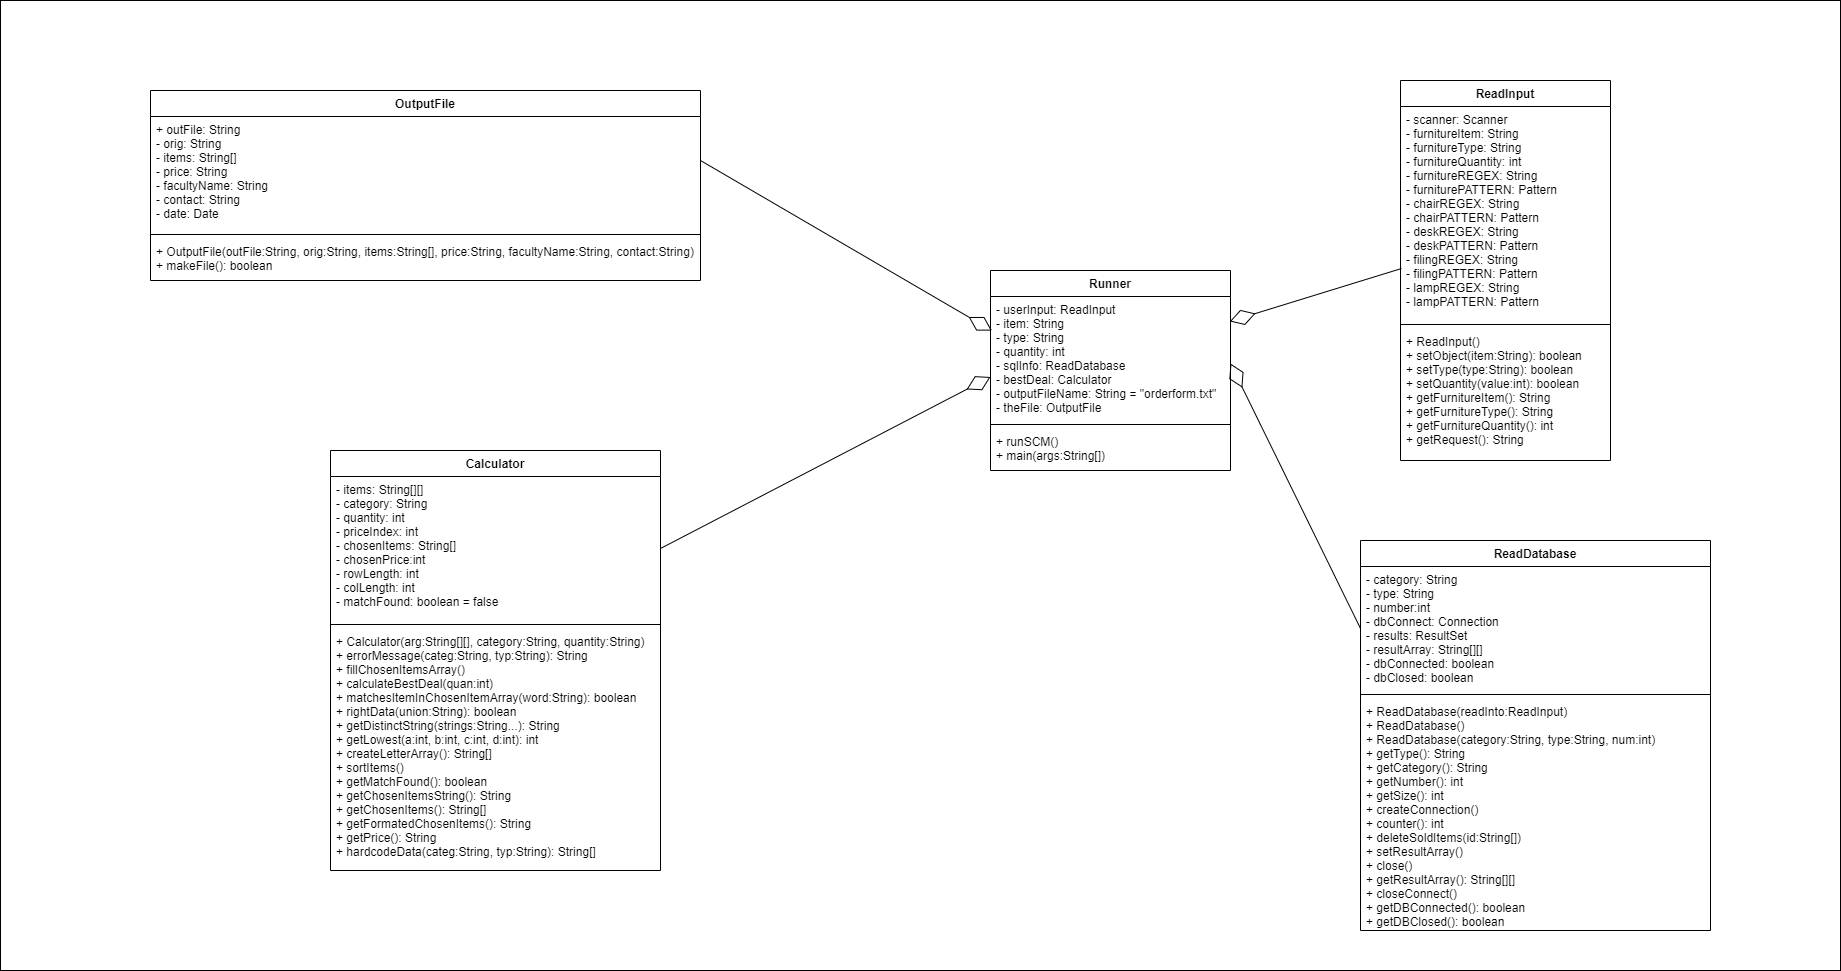

The diagram above was exported from draw.io. Its source (the exported page's mxGraphModel, read from the mxfile embedded in the PNG):
<mxGraphModel dx="2272" dy="762" grid="1" gridSize="10" guides="1" tooltips="1" connect="1" arrows="1" fold="1" page="1" pageScale="1" pageWidth="850" pageHeight="1100" math="0" shadow="0">
  <root>
    <mxCell id="0" />
    <mxCell id="1" parent="0" />
    <mxCell id="ocngrqxyYG4bwmHOJRWq-1" value="" style="rounded=0;whiteSpace=wrap;html=1;" parent="1" vertex="1">
      <mxGeometry x="-600" y="100" width="1840" height="970" as="geometry" />
    </mxCell>
    <mxCell id="wYU7UsYISh37N1DQHW4d-1" value="ReadInput&#10;" style="swimlane;fontStyle=1;align=center;verticalAlign=top;childLayout=stackLayout;horizontal=1;startSize=26;horizontalStack=0;resizeParent=1;resizeParentMax=0;resizeLast=0;collapsible=1;marginBottom=0;" parent="1" vertex="1">
      <mxGeometry x="800" y="180" width="210" height="380" as="geometry" />
    </mxCell>
    <mxCell id="wYU7UsYISh37N1DQHW4d-2" value="- scanner: Scanner&#10;- furnitureItem: String&#10;- furnitureType: String&#10;- furnitureQuantity: int&#10;- furnitureREGEX: String&#10;- furniturePATTERN: Pattern&#10;- chairREGEX: String&#10;- chairPATTERN: Pattern&#10;- deskREGEX: String&#10;- deskPATTERN: Pattern&#10;- filingREGEX: String&#10;- filingPATTERN: Pattern&#10;- lampREGEX: String&#10;- lampPATTERN: Pattern" style="text;strokeColor=none;fillColor=none;align=left;verticalAlign=top;spacingLeft=4;spacingRight=4;overflow=hidden;rotatable=0;points=[[0,0.5],[1,0.5]];portConstraint=eastwest;" parent="wYU7UsYISh37N1DQHW4d-1" vertex="1">
      <mxGeometry y="26" width="210" height="214" as="geometry" />
    </mxCell>
    <mxCell id="wYU7UsYISh37N1DQHW4d-3" value="" style="line;strokeWidth=1;fillColor=none;align=left;verticalAlign=middle;spacingTop=-1;spacingLeft=3;spacingRight=3;rotatable=0;labelPosition=right;points=[];portConstraint=eastwest;" parent="wYU7UsYISh37N1DQHW4d-1" vertex="1">
      <mxGeometry y="240" width="210" height="8" as="geometry" />
    </mxCell>
    <mxCell id="wYU7UsYISh37N1DQHW4d-4" value="+ ReadInput()&#10;+ setObject(item:String): boolean&#10;+ setType(type:String): boolean&#10;+ setQuantity(value:int): boolean&#10;+ getFurnitureItem(): String&#10;+ getFurnitureType(): String&#10;+ getFurnitureQuantity(): int&#10;+ getRequest(): String" style="text;strokeColor=none;fillColor=none;align=left;verticalAlign=top;spacingLeft=4;spacingRight=4;overflow=hidden;rotatable=0;points=[[0,0.5],[1,0.5]];portConstraint=eastwest;" parent="wYU7UsYISh37N1DQHW4d-1" vertex="1">
      <mxGeometry y="248" width="210" height="132" as="geometry" />
    </mxCell>
    <mxCell id="wYU7UsYISh37N1DQHW4d-5" value="OutputFile&#10;" style="swimlane;fontStyle=1;align=center;verticalAlign=top;childLayout=stackLayout;horizontal=1;startSize=26;horizontalStack=0;resizeParent=1;resizeParentMax=0;resizeLast=0;collapsible=1;marginBottom=0;" parent="1" vertex="1">
      <mxGeometry x="-450" y="190" width="550" height="190" as="geometry" />
    </mxCell>
    <mxCell id="wYU7UsYISh37N1DQHW4d-6" value="+ outFile: String&#10;- orig: String&#10;- items: String[]&#10;- price: String&#10;- facultyName: String&#10;- contact: String&#10;- date: Date" style="text;strokeColor=none;fillColor=none;align=left;verticalAlign=top;spacingLeft=4;spacingRight=4;overflow=hidden;rotatable=0;points=[[0,0.5],[1,0.5]];portConstraint=eastwest;" parent="wYU7UsYISh37N1DQHW4d-5" vertex="1">
      <mxGeometry y="26" width="550" height="114" as="geometry" />
    </mxCell>
    <mxCell id="wYU7UsYISh37N1DQHW4d-7" value="" style="line;strokeWidth=1;fillColor=none;align=left;verticalAlign=middle;spacingTop=-1;spacingLeft=3;spacingRight=3;rotatable=0;labelPosition=right;points=[];portConstraint=eastwest;" parent="wYU7UsYISh37N1DQHW4d-5" vertex="1">
      <mxGeometry y="140" width="550" height="8" as="geometry" />
    </mxCell>
    <mxCell id="wYU7UsYISh37N1DQHW4d-8" value="+ OutputFile(outFile:String, orig:String, items:String[], price:String, facultyName:String, contact:String)&#10;+ makeFile(): boolean" style="text;strokeColor=none;fillColor=none;align=left;verticalAlign=top;spacingLeft=4;spacingRight=4;overflow=hidden;rotatable=0;points=[[0,0.5],[1,0.5]];portConstraint=eastwest;" parent="wYU7UsYISh37N1DQHW4d-5" vertex="1">
      <mxGeometry y="148" width="550" height="42" as="geometry" />
    </mxCell>
    <mxCell id="wYU7UsYISh37N1DQHW4d-9" value="Calculator" style="swimlane;fontStyle=1;align=center;verticalAlign=top;childLayout=stackLayout;horizontal=1;startSize=26;horizontalStack=0;resizeParent=1;resizeParentMax=0;resizeLast=0;collapsible=1;marginBottom=0;" parent="1" vertex="1">
      <mxGeometry x="-270" y="550" width="330" height="420" as="geometry" />
    </mxCell>
    <mxCell id="wYU7UsYISh37N1DQHW4d-10" value="- items: String[][]&#10;- category: String&#10;- quantity: int&#10;- priceIndex: int&#10;- chosenItems: String[]&#10;- chosenPrice:int&#10;- rowLength: int&#10;- colLength: int&#10;- matchFound: boolean = false" style="text;strokeColor=none;fillColor=none;align=left;verticalAlign=top;spacingLeft=4;spacingRight=4;overflow=hidden;rotatable=0;points=[[0,0.5],[1,0.5]];portConstraint=eastwest;" parent="wYU7UsYISh37N1DQHW4d-9" vertex="1">
      <mxGeometry y="26" width="330" height="144" as="geometry" />
    </mxCell>
    <mxCell id="wYU7UsYISh37N1DQHW4d-11" value="" style="line;strokeWidth=1;fillColor=none;align=left;verticalAlign=middle;spacingTop=-1;spacingLeft=3;spacingRight=3;rotatable=0;labelPosition=right;points=[];portConstraint=eastwest;" parent="wYU7UsYISh37N1DQHW4d-9" vertex="1">
      <mxGeometry y="170" width="330" height="8" as="geometry" />
    </mxCell>
    <mxCell id="wYU7UsYISh37N1DQHW4d-12" value="+ Calculator(arg:String[][], category:String, quantity:String)&#10;+ errorMessage(categ:String, typ:String): String&#10;+ fillChosenItemsArray()&#10;+ calculateBestDeal(quan:int)&#10;+ matchesItemInChosenItemArray(word:String): boolean&#10;+ rightData(union:String): boolean&#10;+ getDistinctString(strings:String...): String&#10;+ getLowest(a:int, b:int, c:int, d:int): int&#10;+ createLetterArray(): String[]&#10;+ sortItems()&#10;+ getMatchFound(): boolean&#10;+ getChosenItemsString(): String&#10;+ getChosenItems(): String[]&#10;+ getFormatedChosenItems(): String&#10;+ getPrice(): String&#10;+ hardcodeData(categ:String, typ:String): String[]" style="text;strokeColor=none;fillColor=none;align=left;verticalAlign=top;spacingLeft=4;spacingRight=4;overflow=hidden;rotatable=0;points=[[0,0.5],[1,0.5]];portConstraint=eastwest;" parent="wYU7UsYISh37N1DQHW4d-9" vertex="1">
      <mxGeometry y="178" width="330" height="242" as="geometry" />
    </mxCell>
    <mxCell id="wYU7UsYISh37N1DQHW4d-13" value="ReadDatabase" style="swimlane;fontStyle=1;align=center;verticalAlign=top;childLayout=stackLayout;horizontal=1;startSize=26;horizontalStack=0;resizeParent=1;resizeParentMax=0;resizeLast=0;collapsible=1;marginBottom=0;" parent="1" vertex="1">
      <mxGeometry x="760" y="640" width="350" height="390" as="geometry" />
    </mxCell>
    <mxCell id="wYU7UsYISh37N1DQHW4d-14" value="- category: String&#10;- type: String&#10;- number:int&#10;- dbConnect: Connection&#10;- results: ResultSet&#10;- resultArray: String[][]&#10;- dbConnected: boolean&#10;- dbClosed: boolean" style="text;strokeColor=none;fillColor=none;align=left;verticalAlign=top;spacingLeft=4;spacingRight=4;overflow=hidden;rotatable=0;points=[[0,0.5],[1,0.5]];portConstraint=eastwest;" parent="wYU7UsYISh37N1DQHW4d-13" vertex="1">
      <mxGeometry y="26" width="350" height="124" as="geometry" />
    </mxCell>
    <mxCell id="wYU7UsYISh37N1DQHW4d-15" value="" style="line;strokeWidth=1;fillColor=none;align=left;verticalAlign=middle;spacingTop=-1;spacingLeft=3;spacingRight=3;rotatable=0;labelPosition=right;points=[];portConstraint=eastwest;" parent="wYU7UsYISh37N1DQHW4d-13" vertex="1">
      <mxGeometry y="150" width="350" height="8" as="geometry" />
    </mxCell>
    <mxCell id="wYU7UsYISh37N1DQHW4d-16" value="+ ReadDatabase(readInto:ReadInput)&#10;+ ReadDatabase()&#10;+ ReadDatabase(category:String, type:String, num:int)&#10;+ getType(): String&#10;+ getCategory(): String&#10;+ getNumber(): int&#10;+ getSize(): int&#10;+ createConnection()&#10;+ counter(): int&#10;+ deleteSoldItems(id:String[])&#10;+ setResultArray()&#10;+ close()&#10;+ getResultArray(): String[][]&#10;+ closeConnect()&#10;+ getDBConnected(): boolean&#10;+ getDBClosed(): boolean" style="text;strokeColor=none;fillColor=none;align=left;verticalAlign=top;spacingLeft=4;spacingRight=4;overflow=hidden;rotatable=0;points=[[0,0.5],[1,0.5]];portConstraint=eastwest;" parent="wYU7UsYISh37N1DQHW4d-13" vertex="1">
      <mxGeometry y="158" width="350" height="232" as="geometry" />
    </mxCell>
    <mxCell id="wYU7UsYISh37N1DQHW4d-17" value="Runner" style="swimlane;fontStyle=1;align=center;verticalAlign=top;childLayout=stackLayout;horizontal=1;startSize=26;horizontalStack=0;resizeParent=1;resizeParentMax=0;resizeLast=0;collapsible=1;marginBottom=0;" parent="1" vertex="1">
      <mxGeometry x="390" y="370" width="240" height="200" as="geometry" />
    </mxCell>
    <mxCell id="wYU7UsYISh37N1DQHW4d-18" value="- userInput: ReadInput&#10;- item: String&#10;- type: String&#10;- quantity: int&#10;- sqlInfo: ReadDatabase&#10;- bestDeal: Calculator&#10;- outputFileName: String = &quot;orderform.txt&quot;&#10;- theFile: OutputFile&#10;&#10;&#10;" style="text;strokeColor=none;fillColor=none;align=left;verticalAlign=top;spacingLeft=4;spacingRight=4;overflow=hidden;rotatable=0;points=[[0,0.5],[1,0.5]];portConstraint=eastwest;" parent="wYU7UsYISh37N1DQHW4d-17" vertex="1">
      <mxGeometry y="26" width="240" height="124" as="geometry" />
    </mxCell>
    <mxCell id="wYU7UsYISh37N1DQHW4d-19" value="" style="line;strokeWidth=1;fillColor=none;align=left;verticalAlign=middle;spacingTop=-1;spacingLeft=3;spacingRight=3;rotatable=0;labelPosition=right;points=[];portConstraint=eastwest;" parent="wYU7UsYISh37N1DQHW4d-17" vertex="1">
      <mxGeometry y="150" width="240" height="8" as="geometry" />
    </mxCell>
    <mxCell id="wYU7UsYISh37N1DQHW4d-20" value="+ runSCM()&#10;+ main(args:String[])" style="text;strokeColor=none;fillColor=none;align=left;verticalAlign=top;spacingLeft=4;spacingRight=4;overflow=hidden;rotatable=0;points=[[0,0.5],[1,0.5]];portConstraint=eastwest;" parent="wYU7UsYISh37N1DQHW4d-17" vertex="1">
      <mxGeometry y="158" width="240" height="42" as="geometry" />
    </mxCell>
    <mxCell id="wYU7UsYISh37N1DQHW4d-21" value="" style="endArrow=diamondThin;endFill=0;endSize=24;html=1;entryX=0.006;entryY=0.275;entryDx=0;entryDy=0;entryPerimeter=0;" parent="1" target="wYU7UsYISh37N1DQHW4d-18" edge="1">
      <mxGeometry width="160" relative="1" as="geometry">
        <mxPoint x="100" y="260" as="sourcePoint" />
        <mxPoint x="260" y="260" as="targetPoint" />
      </mxGeometry>
    </mxCell>
    <mxCell id="wYU7UsYISh37N1DQHW4d-22" value="" style="endArrow=diamondThin;endFill=0;endSize=24;html=1;entryX=0;entryY=0.649;entryDx=0;entryDy=0;entryPerimeter=0;exitX=1;exitY=0.5;exitDx=0;exitDy=0;" parent="1" source="wYU7UsYISh37N1DQHW4d-10" target="wYU7UsYISh37N1DQHW4d-18" edge="1">
      <mxGeometry width="160" relative="1" as="geometry">
        <mxPoint x="169.99999999999955" y="680" as="sourcePoint" />
        <mxPoint x="461.44000000000005" y="847.3500000000001" as="targetPoint" />
      </mxGeometry>
    </mxCell>
    <mxCell id="wYU7UsYISh37N1DQHW4d-23" value="" style="endArrow=diamondThin;endFill=0;endSize=24;html=1;entryX=0.997;entryY=0.201;entryDx=0;entryDy=0;entryPerimeter=0;exitX=0.005;exitY=0.757;exitDx=0;exitDy=0;exitPerimeter=0;" parent="1" source="wYU7UsYISh37N1DQHW4d-2" target="wYU7UsYISh37N1DQHW4d-18" edge="1">
      <mxGeometry width="160" relative="1" as="geometry">
        <mxPoint x="790" y="380" as="sourcePoint" />
        <mxPoint x="630" y="380" as="targetPoint" />
      </mxGeometry>
    </mxCell>
    <mxCell id="wYU7UsYISh37N1DQHW4d-24" value="" style="endArrow=diamondThin;endFill=0;endSize=24;html=1;exitX=0;exitY=0.5;exitDx=0;exitDy=0;" parent="1" source="wYU7UsYISh37N1DQHW4d-14" edge="1">
      <mxGeometry width="160" relative="1" as="geometry">
        <mxPoint x="729.9999999999995" y="750" as="sourcePoint" />
        <mxPoint x="630" y="463" as="targetPoint" />
      </mxGeometry>
    </mxCell>
  </root>
</mxGraphModel>